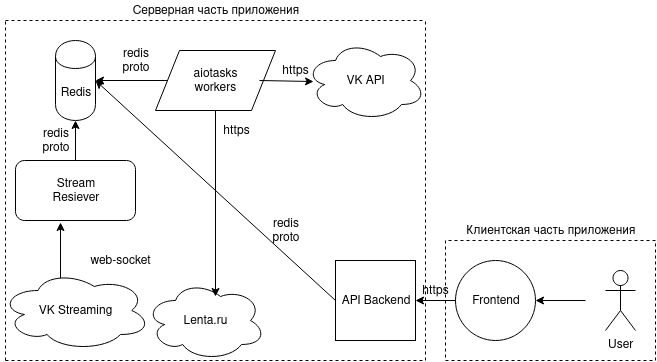

The diagram above was exported from draw.io. Its source (the exported page's mxGraphModel, read from the mxfile embedded in the PNG):
<mxGraphModel dx="974" dy="576" grid="1" gridSize="10" guides="1" tooltips="1" connect="1" arrows="1" fold="1" page="1" pageScale="1" pageWidth="850" pageHeight="1100" math="0" shadow="0">
  <root>
    <mxCell id="0" />
    <mxCell id="1" parent="0" />
    <mxCell id="7qwLyA4_besiRR93VWyT-1" value="&lt;div&gt;User&lt;/div&gt;" style="shape=umlActor;verticalLabelPosition=bottom;labelBackgroundColor=#ffffff;verticalAlign=top;html=1;outlineConnect=0;" parent="1" vertex="1">
      <mxGeometry x="710" y="430" width="30" height="60" as="geometry" />
    </mxCell>
    <mxCell id="7qwLyA4_besiRR93VWyT-2" value="Frontend" style="ellipse;whiteSpace=wrap;html=1;aspect=fixed;" parent="1" vertex="1">
      <mxGeometry x="560" y="420" width="80" height="80" as="geometry" />
    </mxCell>
    <mxCell id="7qwLyA4_besiRR93VWyT-3" value="API Backend" style="whiteSpace=wrap;html=1;aspect=fixed;" parent="1" vertex="1">
      <mxGeometry x="440" y="420" width="80" height="80" as="geometry" />
    </mxCell>
    <mxCell id="7qwLyA4_besiRR93VWyT-6" value="Redis" style="shape=cylinder;whiteSpace=wrap;html=1;boundedLbl=1;backgroundOutline=1;" parent="1" vertex="1">
      <mxGeometry x="160" y="200" width="40" height="80" as="geometry" />
    </mxCell>
    <mxCell id="7qwLyA4_besiRR93VWyT-9" value="&lt;div&gt;VK API&lt;/div&gt;" style="ellipse;shape=cloud;whiteSpace=wrap;html=1;" parent="1" vertex="1">
      <mxGeometry x="410" y="200" width="120" height="80" as="geometry" />
    </mxCell>
    <mxCell id="tiLab_BvT-EzxlwK5nYG-1" style="edgeStyle=orthogonalEdgeStyle;rounded=0;orthogonalLoop=1;jettySize=auto;html=1;exitX=0.4;exitY=0.1;exitDx=0;exitDy=0;exitPerimeter=0;entryX=0.375;entryY=1.033;entryDx=0;entryDy=0;entryPerimeter=0;" edge="1" parent="1" source="7qwLyA4_besiRR93VWyT-10" target="7qwLyA4_besiRR93VWyT-18">
      <mxGeometry relative="1" as="geometry" />
    </mxCell>
    <mxCell id="7qwLyA4_besiRR93VWyT-10" value="&lt;div&gt;VK Streaming&lt;/div&gt;" style="ellipse;shape=cloud;whiteSpace=wrap;html=1;" parent="1" vertex="1">
      <mxGeometry x="105" y="430" width="150" height="80" as="geometry" />
    </mxCell>
    <mxCell id="7qwLyA4_besiRR93VWyT-18" value="&lt;div&gt;Stream&lt;/div&gt;&lt;div&gt;Resiever&lt;br&gt;&lt;/div&gt;" style="rounded=1;whiteSpace=wrap;html=1;" parent="1" vertex="1">
      <mxGeometry x="120" y="320" width="120" height="60" as="geometry" />
    </mxCell>
    <mxCell id="7qwLyA4_besiRR93VWyT-21" value="" style="endArrow=classic;html=1;exitX=0.5;exitY=0;exitDx=0;exitDy=0;" parent="1" source="7qwLyA4_besiRR93VWyT-18" target="7qwLyA4_besiRR93VWyT-6" edge="1">
      <mxGeometry width="50" height="50" relative="1" as="geometry">
        <mxPoint x="70" y="580" as="sourcePoint" />
        <mxPoint x="120" y="530" as="targetPoint" />
      </mxGeometry>
    </mxCell>
    <mxCell id="7qwLyA4_besiRR93VWyT-22" value="&lt;div&gt;aiotasks&lt;/div&gt;&lt;div&gt;workers&lt;br&gt;&lt;/div&gt;" style="shape=parallelogram;perimeter=parallelogramPerimeter;whiteSpace=wrap;html=1;" parent="1" vertex="1">
      <mxGeometry x="260" y="210" width="120" height="60" as="geometry" />
    </mxCell>
    <mxCell id="7qwLyA4_besiRR93VWyT-26" value="" style="endArrow=classic;html=1;entryX=1;entryY=0.5;entryDx=0;entryDy=0;exitX=0;exitY=0.5;exitDx=0;exitDy=0;" parent="1" source="7qwLyA4_besiRR93VWyT-22" target="7qwLyA4_besiRR93VWyT-6" edge="1">
      <mxGeometry width="50" height="50" relative="1" as="geometry">
        <mxPoint x="100" y="660" as="sourcePoint" />
        <mxPoint x="150" y="610" as="targetPoint" />
      </mxGeometry>
    </mxCell>
    <mxCell id="7qwLyA4_besiRR93VWyT-28" value="" style="endArrow=classic;html=1;entryX=0.067;entryY=0.513;entryDx=0;entryDy=0;entryPerimeter=0;" parent="1" target="7qwLyA4_besiRR93VWyT-9" edge="1">
      <mxGeometry width="50" height="50" relative="1" as="geometry">
        <mxPoint x="364" y="240" as="sourcePoint" />
        <mxPoint x="405" y="245" as="targetPoint" />
      </mxGeometry>
    </mxCell>
    <mxCell id="7qwLyA4_besiRR93VWyT-32" value="" style="endArrow=classic;html=1;exitX=0;exitY=0.5;exitDx=0;exitDy=0;entryX=1;entryY=0.5;entryDx=0;entryDy=0;" parent="1" source="7qwLyA4_besiRR93VWyT-3" target="7qwLyA4_besiRR93VWyT-6" edge="1">
      <mxGeometry width="50" height="50" relative="1" as="geometry">
        <mxPoint x="110" y="580" as="sourcePoint" />
        <mxPoint x="360" y="460" as="targetPoint" />
      </mxGeometry>
    </mxCell>
    <mxCell id="7qwLyA4_besiRR93VWyT-34" value="" style="endArrow=classic;html=1;entryX=1;entryY=0.5;entryDx=0;entryDy=0;exitX=0;exitY=0.5;exitDx=0;exitDy=0;" parent="1" source="7qwLyA4_besiRR93VWyT-2" target="7qwLyA4_besiRR93VWyT-3" edge="1">
      <mxGeometry width="50" height="50" relative="1" as="geometry">
        <mxPoint x="520" y="540" as="sourcePoint" />
        <mxPoint x="570" y="490" as="targetPoint" />
      </mxGeometry>
    </mxCell>
    <mxCell id="7qwLyA4_besiRR93VWyT-35" value="" style="endArrow=classic;html=1;entryX=1;entryY=0.5;entryDx=0;entryDy=0;" parent="1" target="7qwLyA4_besiRR93VWyT-2" edge="1">
      <mxGeometry width="50" height="50" relative="1" as="geometry">
        <mxPoint x="690" y="460" as="sourcePoint" />
        <mxPoint x="700" y="460" as="targetPoint" />
      </mxGeometry>
    </mxCell>
    <mxCell id="tDzD4pZycSNzBFm4YxRo-1" value="" style="endArrow=none;dashed=1;html=1;" parent="1" edge="1">
      <mxGeometry width="50" height="50" relative="1" as="geometry">
        <mxPoint x="530" y="520" as="sourcePoint" />
        <mxPoint x="530" y="180" as="targetPoint" />
      </mxGeometry>
    </mxCell>
    <mxCell id="tDzD4pZycSNzBFm4YxRo-2" value="" style="endArrow=none;dashed=1;html=1;" parent="1" edge="1">
      <mxGeometry width="50" height="50" relative="1" as="geometry">
        <mxPoint x="110" y="520" as="sourcePoint" />
        <mxPoint x="110" y="180" as="targetPoint" />
      </mxGeometry>
    </mxCell>
    <mxCell id="tDzD4pZycSNzBFm4YxRo-3" value="" style="endArrow=none;dashed=1;html=1;" parent="1" edge="1">
      <mxGeometry width="50" height="50" relative="1" as="geometry">
        <mxPoint x="110" y="180" as="sourcePoint" />
        <mxPoint x="530" y="180" as="targetPoint" />
      </mxGeometry>
    </mxCell>
    <mxCell id="tDzD4pZycSNzBFm4YxRo-4" value="" style="endArrow=none;dashed=1;html=1;" parent="1" edge="1">
      <mxGeometry width="50" height="50" relative="1" as="geometry">
        <mxPoint x="110" y="520" as="sourcePoint" />
        <mxPoint x="530" y="520" as="targetPoint" />
      </mxGeometry>
    </mxCell>
    <mxCell id="tDzD4pZycSNzBFm4YxRo-5" value="" style="endArrow=none;dashed=1;html=1;" parent="1" edge="1">
      <mxGeometry width="50" height="50" relative="1" as="geometry">
        <mxPoint x="760" y="400" as="sourcePoint" />
        <mxPoint x="550" y="400" as="targetPoint" />
      </mxGeometry>
    </mxCell>
    <mxCell id="tDzD4pZycSNzBFm4YxRo-6" value="" style="endArrow=none;dashed=1;html=1;" parent="1" edge="1">
      <mxGeometry width="50" height="50" relative="1" as="geometry">
        <mxPoint x="550" y="520" as="sourcePoint" />
        <mxPoint x="760" y="520" as="targetPoint" />
      </mxGeometry>
    </mxCell>
    <mxCell id="tDzD4pZycSNzBFm4YxRo-7" value="" style="endArrow=none;dashed=1;html=1;" parent="1" edge="1">
      <mxGeometry width="50" height="50" relative="1" as="geometry">
        <mxPoint x="550" y="400" as="sourcePoint" />
        <mxPoint x="550" y="520" as="targetPoint" />
      </mxGeometry>
    </mxCell>
    <mxCell id="tDzD4pZycSNzBFm4YxRo-8" value="" style="endArrow=none;dashed=1;html=1;" parent="1" edge="1">
      <mxGeometry width="50" height="50" relative="1" as="geometry">
        <mxPoint x="760" y="520" as="sourcePoint" />
        <mxPoint x="760" y="400" as="targetPoint" />
      </mxGeometry>
    </mxCell>
    <mxCell id="tDzD4pZycSNzBFm4YxRo-9" value="Серверная часть приложения" style="text;html=1;strokeColor=none;fillColor=none;align=center;verticalAlign=middle;whiteSpace=wrap;rounded=0;" parent="1" vertex="1">
      <mxGeometry x="110" y="160" width="420" height="20" as="geometry" />
    </mxCell>
    <mxCell id="tDzD4pZycSNzBFm4YxRo-10" value="Клиентская часть приложения" style="text;html=1;strokeColor=none;fillColor=none;align=center;verticalAlign=middle;whiteSpace=wrap;rounded=0;" parent="1" vertex="1">
      <mxGeometry x="550" y="380" width="210" height="20" as="geometry" />
    </mxCell>
    <mxCell id="gEfKIzAgM0N5bNbfujy_-1" value="Lenta.ru" style="ellipse;shape=cloud;whiteSpace=wrap;html=1;" parent="1" vertex="1">
      <mxGeometry x="250" y="440" width="120" height="80" as="geometry" />
    </mxCell>
    <mxCell id="gEfKIzAgM0N5bNbfujy_-3" value="" style="endArrow=classic;html=1;exitX=0.5;exitY=1;exitDx=0;exitDy=0;" parent="1" source="7qwLyA4_besiRR93VWyT-22" edge="1">
      <mxGeometry width="50" height="50" relative="1" as="geometry">
        <mxPoint x="320" y="275" as="sourcePoint" />
        <mxPoint x="320" y="456" as="targetPoint" />
      </mxGeometry>
    </mxCell>
    <mxCell id="gEfKIzAgM0N5bNbfujy_-5" value="&lt;div&gt;https&lt;/div&gt;" style="text;html=1;strokeColor=none;fillColor=none;align=center;verticalAlign=middle;whiteSpace=wrap;rounded=0;" parent="1" vertex="1">
      <mxGeometry x="380" y="220" width="40" height="20" as="geometry" />
    </mxCell>
    <mxCell id="gEfKIzAgM0N5bNbfujy_-6" value="&lt;div&gt;redis &lt;br&gt;&lt;/div&gt;&lt;div&gt;proto&lt;/div&gt;" style="text;html=1;strokeColor=none;fillColor=none;align=center;verticalAlign=middle;whiteSpace=wrap;rounded=0;" parent="1" vertex="1">
      <mxGeometry x="210" y="210" width="60" height="20" as="geometry" />
    </mxCell>
    <mxCell id="gEfKIzAgM0N5bNbfujy_-7" value="&lt;div&gt;redis &lt;br&gt;&lt;/div&gt;&lt;div&gt;proto&lt;/div&gt;" style="text;html=1;strokeColor=none;fillColor=none;align=center;verticalAlign=middle;whiteSpace=wrap;rounded=0;" parent="1" vertex="1">
      <mxGeometry x="140" y="290" width="40" height="20" as="geometry" />
    </mxCell>
    <mxCell id="gEfKIzAgM0N5bNbfujy_-8" value="&lt;div&gt;redis &lt;br&gt;&lt;/div&gt;&lt;div&gt;proto&lt;/div&gt;" style="text;html=1;strokeColor=none;fillColor=none;align=center;verticalAlign=middle;whiteSpace=wrap;rounded=0;" parent="1" vertex="1">
      <mxGeometry x="370" y="380" width="40" height="20" as="geometry" />
    </mxCell>
    <mxCell id="gEfKIzAgM0N5bNbfujy_-9" value="https" style="text;html=1;strokeColor=none;fillColor=none;align=center;verticalAlign=middle;whiteSpace=wrap;rounded=0;" parent="1" vertex="1">
      <mxGeometry x="321" y="280" width="40" height="20" as="geometry" />
    </mxCell>
    <mxCell id="gEfKIzAgM0N5bNbfujy_-10" value="web-socket" style="text;html=1;strokeColor=none;fillColor=none;align=center;verticalAlign=middle;whiteSpace=wrap;rounded=0;" parent="1" vertex="1">
      <mxGeometry x="190" y="410" width="70" height="20" as="geometry" />
    </mxCell>
    <mxCell id="gEfKIzAgM0N5bNbfujy_-11" value="https" style="text;html=1;strokeColor=none;fillColor=none;align=center;verticalAlign=middle;whiteSpace=wrap;rounded=0;" parent="1" vertex="1">
      <mxGeometry x="520" y="440" width="40" height="20" as="geometry" />
    </mxCell>
  </root>
</mxGraphModel>